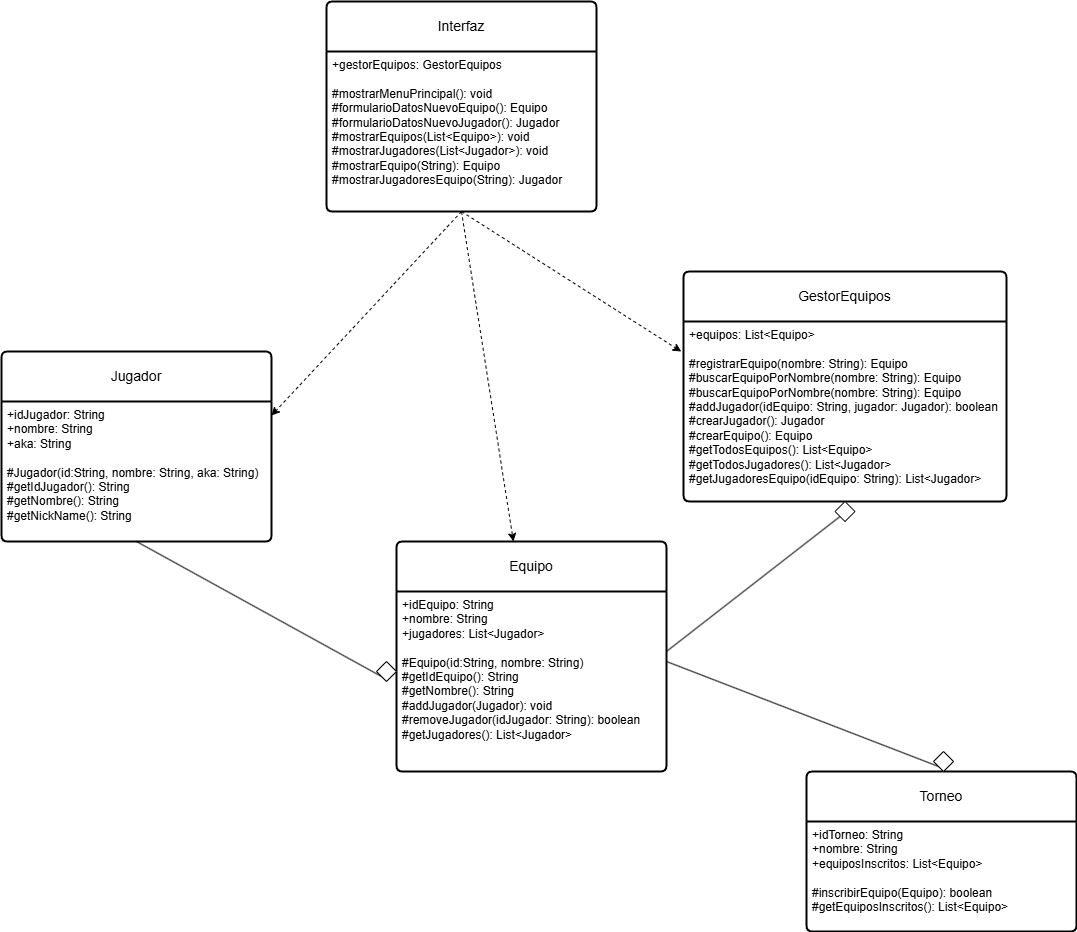

The diagram above was exported from draw.io. Its source (the exported page's mxGraphModel, read from the mxfile embedded in the PNG):
<mxGraphModel dx="2893" dy="1249" grid="1" gridSize="10" guides="1" tooltips="1" connect="1" arrows="1" fold="1" page="1" pageScale="1" pageWidth="827" pageHeight="1169" math="0" shadow="0">
  <root>
    <mxCell id="0" />
    <mxCell id="1" parent="0" />
    <mxCell id="Xt4k5eyAJt_AIZxevtZx-1" value="Interfaz" style="swimlane;childLayout=stackLayout;horizontal=1;startSize=50;horizontalStack=0;rounded=1;fontSize=14;fontStyle=0;strokeWidth=2;resizeParent=0;resizeLast=1;shadow=0;dashed=0;align=center;arcSize=4;whiteSpace=wrap;html=1;" parent="1" vertex="1">
      <mxGeometry x="-370" y="190" width="270" height="210" as="geometry" />
    </mxCell>
    <mxCell id="Xt4k5eyAJt_AIZxevtZx-2" value="+gestorEquipos: GestorEquipos&lt;div&gt;&lt;br&gt;#mostrarMenuPrincipal(): void&lt;br&gt;#formularioDatosNuevoEquipo(): Equipo&lt;/div&gt;&lt;div&gt;#formularioDatosNuevoJugador(): Jugador&lt;/div&gt;&lt;div&gt;#mostrarEquipos(List&amp;lt;Equipo&amp;gt;): void&lt;/div&gt;&lt;div&gt;#mostrarJugadores(List&amp;lt;Jugador&amp;gt;): void&lt;/div&gt;&lt;div&gt;#mostrarEquipo(String): Equipo&lt;/div&gt;&lt;div&gt;#mostrarJugadoresEquipo(String): Jugador&lt;/div&gt;" style="align=left;strokeColor=none;fillColor=none;spacingLeft=4;spacingRight=4;fontSize=12;verticalAlign=top;resizable=0;rotatable=0;part=1;html=1;whiteSpace=wrap;" parent="Xt4k5eyAJt_AIZxevtZx-1" vertex="1">
      <mxGeometry y="50" width="270" height="160" as="geometry" />
    </mxCell>
    <mxCell id="Xt4k5eyAJt_AIZxevtZx-3" value="GestorEquipos&lt;span style=&quot;color: rgba(0, 0, 0, 0); font-family: monospace; font-size: 0px; text-align: start; text-wrap-mode: nowrap;&quot;&gt;%3CmxGraphModel%3E%3Croot%3E%3CmxCell%20id%3D%220%22%2F%3E%3CmxCell%20id%3D%221%22%20parent%3D%220%22%2F%3E%3CmxCell%20id%3D%222%22%20value%3D%22Interface%22%20style%3D%22swimlane%3BchildLayout%3DstackLayout%3Bhorizontal%3D1%3BstartSize%3D50%3BhorizontalStack%3D0%3Brounded%3D1%3BfontSize%3D14%3BfontStyle%3D0%3BstrokeWidth%3D2%3BresizeParent%3D0%3BresizeLast%3D1%3Bshadow%3D0%3Bdashed%3D0%3Balign%3Dcenter%3BarcSize%3D4%3BwhiteSpace%3Dwrap%3Bhtml%3D1%3B%22%20vertex%3D%221%22%20parent%3D%221%22%3E%3CmxGeometry%20x%3D%2240%22%20y%3D%22100%22%20width%3D%22270%22%20height%3D%22230%22%20as%3D%22geometry%22%2F%3E%3C%2FmxCell%3E%3CmxCell%20id%3D%223%22%20value%3D%22%2BgestorEquipos%3A%20GestorEquipos%26lt%3Bdiv%26gt%3B%26lt%3Bbr%26gt%3B%23mostrarMenuPrincipal()%3A%20void%26lt%3Bbr%26gt%3B%23formularioDatosNuevoEquipo()%3A%20Equipo%26lt%3B%2Fdiv%26gt%3B%26lt%3Bdiv%26gt%3B%23formularioDatosNuevoJugador()%3A%20Jugador%26lt%3B%2Fdiv%26gt%3B%26lt%3Bdiv%26gt%3B%23mostrarEquipos(List%26amp%3Blt%3BEquipo%26amp%3Bgt%3B)%3A%20void%26lt%3B%2Fdiv%26gt%3B%26lt%3Bdiv%26gt%3B%23mostrarJugadores(List%26amp%3Blt%3BJugador%26amp%3Bgt%3B)%3A%20void%26lt%3B%2Fdiv%26gt%3B%26lt%3Bdiv%26gt%3B%23mostrarEquipo(String)%3A%20Equipo%26lt%3B%2Fdiv%26gt%3B%26lt%3Bdiv%26gt%3B%23mostrarJugadoresEquipo(String)%3A%20Jugador%26lt%3B%2Fdiv%26gt%3B%22%20style%3D%22align%3Dleft%3BstrokeColor%3Dnone%3BfillColor%3Dnone%3BspacingLeft%3D4%3BspacingRight%3D4%3BfontSize%3D12%3BverticalAlign%3Dtop%3Bresizable%3D0%3Brotatable%3D0%3Bpart%3D1%3Bhtml%3D1%3BwhiteSpace%3Dwrap%3B%22%20vertex%3D%221%22%20parent%3D%222%22%3E%3CmxGeometry%20y%3D%2250%22%20width%3D%22270%22%20height%3D%22180%22%20as%3D%22geometry%22%2F%3E%3C%2FmxCell%3E%3C%2Froot%3E%3C%2FmxGraphModel%3E&lt;/span&gt;&lt;span style=&quot;color: rgba(0, 0, 0, 0); font-family: monospace; font-size: 0px; text-align: start; text-wrap-mode: nowrap;&quot;&gt;%3CmxGraphModel%3E%3Croot%3E%3CmxCell%20id%3D%220%22%2F%3E%3CmxCell%20id%3D%221%22%20parent%3D%220%22%2F%3E%3CmxCell%20id%3D%222%22%20value%3D%22Interface%22%20style%3D%22swimlane%3BchildLayout%3DstackLayout%3Bhorizontal%3D1%3BstartSize%3D50%3BhorizontalStack%3D0%3Brounded%3D1%3BfontSize%3D14%3BfontStyle%3D0%3BstrokeWidth%3D2%3BresizeParent%3D0%3BresizeLast%3D1%3Bshadow%3D0%3Bdashed%3D0%3Balign%3Dcenter%3BarcSize%3D4%3BwhiteSpace%3Dwrap%3Bhtml%3D1%3B%22%20vertex%3D%221%22%20parent%3D%221%22%3E%3CmxGeometry%20x%3D%2240%22%20y%3D%22100%22%20width%3D%22270%22%20height%3D%22230%22%20as%3D%22geometry%22%2F%3E%3C%2FmxCell%3E%3CmxCell%20id%3D%223%22%20value%3D%22%2BgestorEquipos%3A%20GestorEquipos%26lt%3Bdiv%26gt%3B%26lt%3Bbr%26gt%3B%23mostrarMenuPrincipal()%3A%20void%26lt%3Bbr%26gt%3B%23formularioDatosNuevoEquipo()%3A%20Equipo%26lt%3B%2Fdiv%26gt%3B%26lt%3Bdiv%26gt%3B%23formularioDatosNuevoJugador()%3A%20Jugador%26lt%3B%2Fdiv%26gt%3B%26lt%3Bdiv%26gt%3B%23mostrarEquipos(List%26amp%3Blt%3BEquipo%26amp%3Bgt%3B)%3A%20void%26lt%3B%2Fdiv%26gt%3B%26lt%3Bdiv%26gt%3B%23mostrarJugadores(List%26amp%3Blt%3BJugador%26amp%3Bgt%3B)%3A%20void%26lt%3B%2Fdiv%26gt%3B%26lt%3Bdiv%26gt%3B%23mostrarEquipo(String)%3A%20Equipo%26lt%3B%2Fdiv%26gt%3B%26lt%3Bdiv%26gt%3B%23mostrarJugadoresEquipo(String)%3A%20Jugador%26lt%3B%2Fdiv%26gt%3B%22%20style%3D%22align%3Dleft%3BstrokeColor%3Dnone%3BfillColor%3Dnone%3BspacingLeft%3D4%3BspacingRight%3D4%3BfontSize%3D12%3BverticalAlign%3Dtop%3Bresizable%3D0%3Brotatable%3D0%3Bpart%3D1%3Bhtml%3D1%3BwhiteSpace%3Dwrap%3B%22%20vertex%3D%221%22%20parent%3D%222%22%3E%3CmxGeometry%20y%3D%2250%22%20width%3D%22270%22%20height%3D%22180%22%20as%3D%22geometry%22%2F%3E%3C%2FmxCell%3E%3C%2Froot%3E%3C%2FmxGraphModel%3E&lt;/span&gt;" style="swimlane;childLayout=stackLayout;horizontal=1;startSize=50;horizontalStack=0;rounded=1;fontSize=14;fontStyle=0;strokeWidth=2;resizeParent=0;resizeLast=1;shadow=0;dashed=0;align=center;arcSize=4;whiteSpace=wrap;html=1;" parent="1" vertex="1">
      <mxGeometry x="-12.97" y="460" width="322.97" height="230" as="geometry" />
    </mxCell>
    <mxCell id="Xt4k5eyAJt_AIZxevtZx-4" value="+equipos: List&amp;lt;Equipo&amp;gt;&lt;div&gt;&lt;br&gt;#registrarEquipo(nombre: String): Equipo&lt;br&gt;#buscarEquipoPorNombre(nombre: String): Equipo&lt;/div&gt;&lt;div&gt;#buscarEquipoPorNombre(nombre: String): Equipo&lt;/div&gt;&lt;div&gt;#addJugador(idEquipo: String, jugador: Jugador): boolean&lt;/div&gt;&lt;div&gt;#crearJugador(): Jugador&lt;/div&gt;&lt;div&gt;#crearEquipo(): Equipo&lt;/div&gt;&lt;div&gt;#getTodosEquipos():&amp;nbsp;&lt;span style=&quot;background-color: transparent; color: light-dark(rgb(0, 0, 0), rgb(255, 255, 255));&quot;&gt;List&amp;lt;Equipo&amp;gt;&lt;/span&gt;&lt;/div&gt;&lt;div&gt;#getTodosJugadores():&amp;nbsp;&lt;span style=&quot;background-color: transparent; color: light-dark(rgb(0, 0, 0), rgb(255, 255, 255));&quot;&gt;List&amp;lt;Jugador&amp;gt;&lt;/span&gt;&lt;/div&gt;&lt;div&gt;#getJugadoresEquipo(idEquipo: String): List&amp;lt;Jugador&amp;gt;&lt;/div&gt;&lt;div&gt;&lt;br&gt;&lt;/div&gt;" style="align=left;strokeColor=none;fillColor=none;spacingLeft=4;spacingRight=4;fontSize=12;verticalAlign=top;resizable=0;rotatable=0;part=1;html=1;whiteSpace=wrap;" parent="Xt4k5eyAJt_AIZxevtZx-3" vertex="1">
      <mxGeometry y="50" width="322.97" height="180" as="geometry" />
    </mxCell>
    <mxCell id="Xt4k5eyAJt_AIZxevtZx-5" value="Equipo" style="swimlane;childLayout=stackLayout;horizontal=1;startSize=50;horizontalStack=0;rounded=1;fontSize=14;fontStyle=0;strokeWidth=2;resizeParent=0;resizeLast=1;shadow=0;dashed=0;align=center;arcSize=4;whiteSpace=wrap;html=1;" parent="1" vertex="1">
      <mxGeometry x="-300" y="730" width="270" height="230" as="geometry" />
    </mxCell>
    <mxCell id="Xt4k5eyAJt_AIZxevtZx-6" value="+idEquipo: String&lt;div&gt;+nombre: String&lt;/div&gt;&lt;div&gt;+jugadores: List&amp;lt;Jugador&amp;gt;&lt;/div&gt;&lt;div&gt;&lt;br&gt;#Equipo(id:String, nombre: String)&lt;br&gt;#getIdEquipo(): String&lt;/div&gt;&lt;div&gt;#getNombre(): String&lt;/div&gt;&lt;div&gt;#addJugador(Jugador): void&lt;/div&gt;&lt;div&gt;#removeJugador(idJugador: String): boolean&lt;/div&gt;&lt;div&gt;#getJugadores(): List&amp;lt;Jugador&amp;gt;&lt;/div&gt;" style="align=left;strokeColor=none;fillColor=none;spacingLeft=4;spacingRight=4;fontSize=12;verticalAlign=top;resizable=0;rotatable=0;part=1;html=1;whiteSpace=wrap;" parent="Xt4k5eyAJt_AIZxevtZx-5" vertex="1">
      <mxGeometry y="50" width="270" height="180" as="geometry" />
    </mxCell>
    <mxCell id="Xt4k5eyAJt_AIZxevtZx-9" value="Jugador" style="swimlane;childLayout=stackLayout;horizontal=1;startSize=50;horizontalStack=0;rounded=1;fontSize=14;fontStyle=0;strokeWidth=2;resizeParent=0;resizeLast=1;shadow=0;dashed=0;align=center;arcSize=4;whiteSpace=wrap;html=1;" parent="1" vertex="1">
      <mxGeometry x="-695" y="540" width="270" height="190" as="geometry" />
    </mxCell>
    <mxCell id="Xt4k5eyAJt_AIZxevtZx-10" value="+idJugador: String&lt;div&gt;+nombre: String&lt;/div&gt;&lt;div&gt;+aka: String&lt;br&gt;&lt;div&gt;&lt;br&gt;#Jugador(id:String, nombre: String, aka: String)&lt;br&gt;#getIdJugador(): String&lt;/div&gt;&lt;div&gt;#getNombre(): String&lt;/div&gt;&lt;div&gt;#getNickName(): String&lt;/div&gt;&lt;/div&gt;" style="align=left;strokeColor=none;fillColor=none;spacingLeft=4;spacingRight=4;fontSize=12;verticalAlign=top;resizable=0;rotatable=0;part=1;html=1;whiteSpace=wrap;" parent="Xt4k5eyAJt_AIZxevtZx-9" vertex="1">
      <mxGeometry y="50" width="270" height="140" as="geometry" />
    </mxCell>
    <mxCell id="Xt4k5eyAJt_AIZxevtZx-12" value="Torneo" style="swimlane;childLayout=stackLayout;horizontal=1;startSize=50;horizontalStack=0;rounded=1;fontSize=14;fontStyle=0;strokeWidth=2;resizeParent=0;resizeLast=1;shadow=0;dashed=0;align=center;arcSize=4;whiteSpace=wrap;html=1;" parent="1" vertex="1">
      <mxGeometry x="110" y="960" width="270" height="160" as="geometry" />
    </mxCell>
    <mxCell id="Xt4k5eyAJt_AIZxevtZx-13" value="+idTorneo: String&lt;div&gt;+nombre: String&lt;/div&gt;&lt;div&gt;+equiposInscritos: List&amp;lt;Equipo&amp;gt;&lt;/div&gt;&lt;div&gt;&lt;br&gt;#inscribirEquipo(Equipo): boolean&lt;br&gt;#getEquiposInscritos(): List&amp;lt;Equipo&amp;gt;&lt;/div&gt;&lt;div&gt;&lt;br&gt;&lt;/div&gt;" style="align=left;strokeColor=none;fillColor=none;spacingLeft=4;spacingRight=4;fontSize=12;verticalAlign=top;resizable=0;rotatable=0;part=1;html=1;whiteSpace=wrap;" parent="Xt4k5eyAJt_AIZxevtZx-12" vertex="1">
      <mxGeometry y="50" width="270" height="110" as="geometry" />
    </mxCell>
    <mxCell id="Xt4k5eyAJt_AIZxevtZx-14" value="" style="endArrow=classic;html=1;rounded=0;exitX=0.5;exitY=1;exitDx=0;exitDy=0;entryX=-0.007;entryY=0.167;entryDx=0;entryDy=0;entryPerimeter=0;dashed=1;" parent="1" source="Xt4k5eyAJt_AIZxevtZx-2" target="Xt4k5eyAJt_AIZxevtZx-4" edge="1">
      <mxGeometry width="50" height="50" relative="1" as="geometry">
        <mxPoint x="-250" y="660" as="sourcePoint" />
        <mxPoint x="-200" y="610" as="targetPoint" />
      </mxGeometry>
    </mxCell>
    <mxCell id="Xt4k5eyAJt_AIZxevtZx-15" value="" style="endArrow=classic;html=1;rounded=0;exitX=0.5;exitY=1;exitDx=0;exitDy=0;entryX=1;entryY=0.1;entryDx=0;entryDy=0;entryPerimeter=0;dashed=1;" parent="1" source="Xt4k5eyAJt_AIZxevtZx-2" target="Xt4k5eyAJt_AIZxevtZx-10" edge="1">
      <mxGeometry width="50" height="50" relative="1" as="geometry">
        <mxPoint x="-155" y="350" as="sourcePoint" />
        <mxPoint x="-22" y="550" as="targetPoint" />
      </mxGeometry>
    </mxCell>
    <mxCell id="Xt4k5eyAJt_AIZxevtZx-16" value="" style="endArrow=classic;html=1;rounded=0;exitX=0.5;exitY=1;exitDx=0;exitDy=0;dashed=1;" parent="1" source="Xt4k5eyAJt_AIZxevtZx-2" target="Xt4k5eyAJt_AIZxevtZx-5" edge="1">
      <mxGeometry width="50" height="50" relative="1" as="geometry">
        <mxPoint x="-55" y="426" as="sourcePoint" />
        <mxPoint x="-300" y="690" as="targetPoint" />
      </mxGeometry>
    </mxCell>
    <mxCell id="Xt4k5eyAJt_AIZxevtZx-20" value="" style="endArrow=none;html=1;rounded=0;exitX=1;exitY=0.333;exitDx=0;exitDy=0;exitPerimeter=0;entryX=0;entryY=1;entryDx=0;entryDy=0;" parent="1" source="Xt4k5eyAJt_AIZxevtZx-6" target="Xt4k5eyAJt_AIZxevtZx-18" edge="1">
      <mxGeometry width="50" height="50" relative="1" as="geometry">
        <mxPoint x="-30" y="840" as="sourcePoint" />
        <mxPoint x="99" y="692" as="targetPoint" />
      </mxGeometry>
    </mxCell>
    <mxCell id="Xt4k5eyAJt_AIZxevtZx-18" value="" style="rhombus;whiteSpace=wrap;html=1;" parent="1" vertex="1">
      <mxGeometry x="138.51" y="690" width="20" height="20" as="geometry" />
    </mxCell>
    <mxCell id="Xt4k5eyAJt_AIZxevtZx-22" value="" style="endArrow=none;html=1;rounded=0;entryX=0;entryY=1;entryDx=0;entryDy=0;" parent="1" target="Xt4k5eyAJt_AIZxevtZx-23" edge="1">
      <mxGeometry width="50" height="50" relative="1" as="geometry">
        <mxPoint x="-30" y="850" as="sourcePoint" />
        <mxPoint x="246.03" y="942" as="targetPoint" />
      </mxGeometry>
    </mxCell>
    <mxCell id="Xt4k5eyAJt_AIZxevtZx-23" value="" style="rhombus;whiteSpace=wrap;html=1;" parent="1" vertex="1">
      <mxGeometry x="237.03" y="940" width="20" height="20" as="geometry" />
    </mxCell>
    <mxCell id="Xt4k5eyAJt_AIZxevtZx-26" value="" style="endArrow=none;html=1;rounded=0;entryX=0;entryY=1;entryDx=0;entryDy=0;exitX=0.5;exitY=1;exitDx=0;exitDy=0;" parent="1" source="Xt4k5eyAJt_AIZxevtZx-10" target="Xt4k5eyAJt_AIZxevtZx-27" edge="1">
      <mxGeometry width="50" height="50" relative="1" as="geometry">
        <mxPoint x="-470" y="760" as="sourcePoint" />
        <mxPoint x="-561" y="732" as="targetPoint" />
      </mxGeometry>
    </mxCell>
    <mxCell id="Xt4k5eyAJt_AIZxevtZx-27" value="" style="rhombus;whiteSpace=wrap;html=1;" parent="1" vertex="1">
      <mxGeometry x="-320" y="850" width="20" height="20" as="geometry" />
    </mxCell>
  </root>
</mxGraphModel>